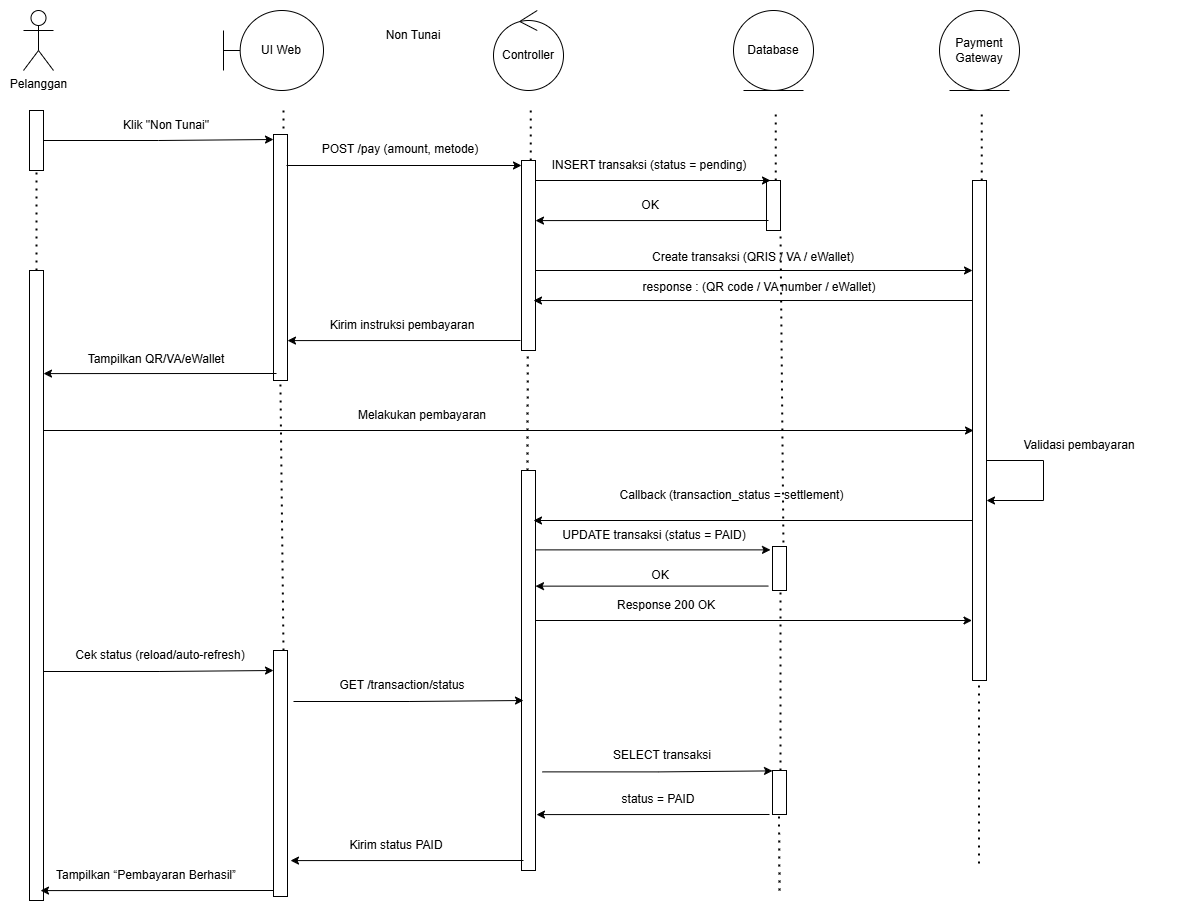

The diagram above was exported from draw.io. Its source (the exported page's mxGraphModel, read from the mxfile embedded in the PNG):
<mxGraphModel dx="2084" dy="1054" grid="1" gridSize="10" guides="1" tooltips="1" connect="1" arrows="1" fold="1" page="1" pageScale="1" pageWidth="827" pageHeight="1169" math="0" shadow="0">
  <root>
    <mxCell id="0" />
    <mxCell id="1" parent="0" />
    <mxCell id="2" edge="1" parent="1" source="17" style="endArrow=none;dashed=1;html=1;dashPattern=1 3;strokeWidth=2;rounded=0;" value="">
      <mxGeometry height="50" relative="1" width="50" as="geometry">
        <mxPoint x="112.75" y="1980" as="sourcePoint" />
        <mxPoint x="117.25" y="1490" as="targetPoint" />
      </mxGeometry>
    </mxCell>
    <mxCell id="3" edge="1" parent="1" source="18" style="endArrow=none;dashed=1;html=1;dashPattern=1 3;strokeWidth=2;rounded=0;" value="">
      <mxGeometry height="50" relative="1" width="50" as="geometry">
        <mxPoint x="602.75" y="1980" as="sourcePoint" />
        <mxPoint x="607.25" y="1490" as="targetPoint" />
      </mxGeometry>
    </mxCell>
    <mxCell id="4" edge="1" parent="1" source="19" style="endArrow=none;dashed=1;html=1;dashPattern=1 3;strokeWidth=2;rounded=0;" value="">
      <mxGeometry height="50" relative="1" width="50" as="geometry">
        <mxPoint x="847.75" y="1980" as="sourcePoint" />
        <mxPoint x="852.25" y="1490" as="targetPoint" />
      </mxGeometry>
    </mxCell>
    <mxCell id="5" edge="1" parent="1" style="endArrow=none;dashed=1;html=1;dashPattern=1 3;strokeWidth=2;rounded=0;" value="">
      <mxGeometry height="50" relative="1" width="50" as="geometry">
        <mxPoint x="360" y="1540" as="sourcePoint" />
        <mxPoint x="360" y="1490" as="targetPoint" />
      </mxGeometry>
    </mxCell>
    <mxCell id="6" edge="1" parent="1" source="22" style="endArrow=none;dashed=1;html=1;dashPattern=1 3;strokeWidth=2;rounded=0;" value="">
      <mxGeometry height="50" relative="1" width="50" as="geometry">
        <mxPoint x="357" y="1630" as="sourcePoint" />
        <mxPoint x="357" y="1570" as="targetPoint" />
      </mxGeometry>
    </mxCell>
    <mxCell id="7" edge="1" parent="1" style="endArrow=none;dashed=1;html=1;dashPattern=1 3;strokeWidth=2;rounded=0;" target="19" value="">
      <mxGeometry height="50" relative="1" width="50" as="geometry">
        <mxPoint x="860" y="1930" as="sourcePoint" />
        <mxPoint x="852.25" y="1490" as="targetPoint" />
      </mxGeometry>
    </mxCell>
    <mxCell id="8" edge="1" parent="1" source="21" style="endArrow=none;dashed=1;html=1;dashPattern=1 3;strokeWidth=2;rounded=0;" target="17" value="">
      <mxGeometry height="50" relative="1" width="50" as="geometry">
        <mxPoint x="112.75" y="1980" as="sourcePoint" />
        <mxPoint x="117.25" y="1490" as="targetPoint" />
      </mxGeometry>
    </mxCell>
    <mxCell id="9" edge="1" parent="1" style="endArrow=none;dashed=1;html=1;dashPattern=1 3;strokeWidth=2;rounded=0;" target="21" value="">
      <mxGeometry height="50" relative="1" width="50" as="geometry">
        <mxPoint x="113" y="1730" as="sourcePoint" />
        <mxPoint x="113" y="1550" as="targetPoint" />
      </mxGeometry>
    </mxCell>
    <mxCell id="10" edge="1" parent="1" style="endArrow=none;dashed=1;html=1;dashPattern=1 3;strokeWidth=2;rounded=0;" value="">
      <mxGeometry height="50" relative="1" width="50" as="geometry">
        <mxPoint x="357" y="1670" as="sourcePoint" />
        <mxPoint x="357" y="1660" as="targetPoint" />
      </mxGeometry>
    </mxCell>
    <mxCell id="11" edge="1" parent="1" style="endArrow=none;dashed=1;html=1;dashPattern=1 3;strokeWidth=2;rounded=0;" target="22" value="">
      <mxGeometry height="50" relative="1" width="50" as="geometry">
        <mxPoint x="357" y="1630" as="sourcePoint" />
        <mxPoint x="357" y="1570" as="targetPoint" />
      </mxGeometry>
    </mxCell>
    <mxCell id="12" edge="1" parent="1" style="endArrow=none;dashed=1;html=1;dashPattern=1 3;strokeWidth=2;rounded=0;" value="">
      <mxGeometry height="50" relative="1" width="50" as="geometry">
        <mxPoint x="356.5" y="1730" as="sourcePoint" />
        <mxPoint x="356.5" y="1660" as="targetPoint" />
      </mxGeometry>
    </mxCell>
    <mxCell id="13" parent="1" style="shape=umlBoundary;whiteSpace=wrap;html=1;" value="UI Web" vertex="1">
      <mxGeometry height="80" width="100" x="300" y="1390" as="geometry" />
    </mxCell>
    <mxCell id="14" parent="1" style="ellipse;shape=umlControl;whiteSpace=wrap;html=1;" value="Controller" vertex="1">
      <mxGeometry height="80" width="70" x="570" y="1390" as="geometry" />
    </mxCell>
    <mxCell id="15" parent="1" style="ellipse;shape=umlEntity;whiteSpace=wrap;html=1;" value="Database" vertex="1">
      <mxGeometry height="80" width="80" x="810" y="1390" as="geometry" />
    </mxCell>
    <mxCell id="16" parent="1" style="shape=umlActor;verticalLabelPosition=bottom;verticalAlign=top;html=1;" value="Pelanggan" vertex="1">
      <mxGeometry height="60" width="30" x="100" y="1390" as="geometry" />
    </mxCell>
    <mxCell id="17" parent="1" style="html=1;points=[[0,0,0,0,5],[0,1,0,0,-5],[1,0,0,0,5],[1,1,0,0,-5]];perimeter=orthogonalPerimeter;outlineConnect=0;targetShapes=umlLifeline;portConstraint=eastwest;newEdgeStyle={&quot;curved&quot;:0,&quot;rounded&quot;:0};" value="" vertex="1">
      <mxGeometry height="60" width="14" x="106" y="1490" as="geometry" />
    </mxCell>
    <mxCell id="18" parent="1" style="html=1;points=[[0,0,0,0,5],[0,1,0,0,-5],[1,0,0,0,5],[1,1,0,0,-5]];perimeter=orthogonalPerimeter;outlineConnect=0;targetShapes=umlLifeline;portConstraint=eastwest;newEdgeStyle={&quot;curved&quot;:0,&quot;rounded&quot;:0};" value="" vertex="1">
      <mxGeometry height="190" width="14" x="598" y="1540" as="geometry" />
    </mxCell>
    <mxCell id="19" parent="1" style="html=1;points=[[0,0,0,0,5],[0,1,0,0,-5],[1,0,0,0,5],[1,1,0,0,-5]];perimeter=orthogonalPerimeter;outlineConnect=0;targetShapes=umlLifeline;portConstraint=eastwest;newEdgeStyle={&quot;curved&quot;:0,&quot;rounded&quot;:0};" value="" vertex="1">
      <mxGeometry height="50" width="14" x="843" y="1560" as="geometry" />
    </mxCell>
    <mxCell id="20" parent="1" style="text;html=1;whiteSpace=wrap;strokeColor=none;fillColor=none;align=center;verticalAlign=middle;rounded=0;" value="Non Tunai" vertex="1">
      <mxGeometry height="30" width="60" x="460" y="1400" as="geometry" />
    </mxCell>
    <mxCell id="21" parent="1" style="html=1;points=[[0,0,0,0,5],[0,1,0,0,-5],[1,0,0,0,5],[1,1,0,0,-5]];perimeter=orthogonalPerimeter;outlineConnect=0;targetShapes=umlLifeline;portConstraint=eastwest;newEdgeStyle={&quot;curved&quot;:0,&quot;rounded&quot;:0};" value="" vertex="1">
      <mxGeometry height="630" width="14" x="106" y="1650" as="geometry" />
    </mxCell>
    <mxCell id="22" parent="1" style="html=1;points=[[0,0,0,0,5],[0,1,0,0,-5],[1,0,0,0,5],[1,1,0,0,-5]];perimeter=orthogonalPerimeter;outlineConnect=0;targetShapes=umlLifeline;portConstraint=eastwest;newEdgeStyle={&quot;curved&quot;:0,&quot;rounded&quot;:0};" value="" vertex="1">
      <mxGeometry height="246" width="14" x="350" y="1514" as="geometry" />
    </mxCell>
    <mxCell id="23" edge="1" parent="1" source="17" style="edgeStyle=orthogonalEdgeStyle;rounded=0;orthogonalLoop=1;jettySize=auto;html=1;curved=0;entryX=0;entryY=0;entryDx=0;entryDy=5;entryPerimeter=0;" target="22">
      <mxGeometry relative="1" as="geometry" />
    </mxCell>
    <mxCell id="24" edge="1" parent="1" style="endArrow=classic;html=1;rounded=0;" target="18" value="">
      <mxGeometry height="50" relative="1" width="50" as="geometry">
        <mxPoint x="363" y="1545" as="sourcePoint" />
        <mxPoint x="590" y="1540" as="targetPoint" />
      </mxGeometry>
    </mxCell>
    <mxCell id="25" edge="1" parent="1" style="endArrow=classic;html=1;rounded=0;" value="">
      <mxGeometry height="50" relative="1" width="50" as="geometry">
        <mxPoint x="612" y="1560" as="sourcePoint" />
        <mxPoint x="847" y="1560" as="targetPoint" />
      </mxGeometry>
    </mxCell>
    <mxCell id="26" edge="1" parent="1" source="29" style="endArrow=none;dashed=1;html=1;dashPattern=1 3;strokeWidth=2;rounded=0;" value="">
      <mxGeometry height="50" relative="1" width="50" as="geometry">
        <mxPoint x="1053.75" y="1980" as="sourcePoint" />
        <mxPoint x="1058.25" y="1490" as="targetPoint" />
      </mxGeometry>
    </mxCell>
    <mxCell id="27" edge="1" parent="1" style="endArrow=none;dashed=1;html=1;dashPattern=1 3;strokeWidth=2;rounded=0;" target="29" value="">
      <mxGeometry height="50" relative="1" width="50" as="geometry">
        <mxPoint x="1056" y="1710" as="sourcePoint" />
        <mxPoint x="1058.25" y="1490" as="targetPoint" />
      </mxGeometry>
    </mxCell>
    <mxCell id="28" parent="1" style="ellipse;shape=umlEntity;whiteSpace=wrap;html=1;" value="Payment Gateway" vertex="1">
      <mxGeometry height="80" width="80" x="1016" y="1390" as="geometry" />
    </mxCell>
    <mxCell id="29" parent="1" style="html=1;points=[[0,0,0,0,5],[0,1,0,0,-5],[1,0,0,0,5],[1,1,0,0,-5]];perimeter=orthogonalPerimeter;outlineConnect=0;targetShapes=umlLifeline;portConstraint=eastwest;newEdgeStyle={&quot;curved&quot;:0,&quot;rounded&quot;:0};" value="" vertex="1">
      <mxGeometry height="500" width="14" x="1049" y="1560" as="geometry" />
    </mxCell>
    <mxCell id="30" edge="1" parent="1" style="endArrow=classic;html=1;rounded=0;entryX=0.857;entryY=0.211;entryDx=0;entryDy=0;entryPerimeter=0;" value="">
      <mxGeometry height="50" relative="1" width="50" as="geometry">
        <mxPoint x="845" y="1600" as="sourcePoint" />
        <mxPoint x="611.9979999999998" y="1600.0900000000001" as="targetPoint" />
      </mxGeometry>
    </mxCell>
    <mxCell id="31" edge="1" parent="1" style="endArrow=classic;html=1;rounded=0;" target="29" value="">
      <mxGeometry height="50" relative="1" width="50" as="geometry">
        <mxPoint x="612" y="1650" as="sourcePoint" />
        <mxPoint x="847" y="1650" as="targetPoint" />
      </mxGeometry>
    </mxCell>
    <mxCell id="32" edge="1" parent="1" style="endArrow=classic;html=1;rounded=0;entryX=0.857;entryY=0.737;entryDx=0;entryDy=0;entryPerimeter=0;" target="18" value="">
      <mxGeometry height="50" relative="1" width="50" as="geometry">
        <mxPoint x="1049" y="1680" as="sourcePoint" />
        <mxPoint x="815.9979999999998" y="1680.0900000000001" as="targetPoint" />
      </mxGeometry>
    </mxCell>
    <mxCell id="33" edge="1" parent="1" style="endArrow=classic;html=1;rounded=0;entryX=0.857;entryY=0.211;entryDx=0;entryDy=0;entryPerimeter=0;" value="">
      <mxGeometry height="50" relative="1" width="50" as="geometry">
        <mxPoint x="597" y="1720" as="sourcePoint" />
        <mxPoint x="363.9979999999998" y="1720.0900000000001" as="targetPoint" />
      </mxGeometry>
    </mxCell>
    <mxCell id="34" edge="1" parent="1" style="endArrow=classic;html=1;rounded=0;entryX=0.857;entryY=0.211;entryDx=0;entryDy=0;entryPerimeter=0;" value="">
      <mxGeometry height="50" relative="1" width="50" as="geometry">
        <mxPoint x="353" y="1753" as="sourcePoint" />
        <mxPoint x="119.99799999999982" y="1753.0900000000001" as="targetPoint" />
      </mxGeometry>
    </mxCell>
    <mxCell id="35" edge="1" parent="1" style="endArrow=classic;html=1;rounded=0;" value="">
      <mxGeometry height="50" relative="1" width="50" as="geometry">
        <mxPoint x="120" y="1810" as="sourcePoint" />
        <mxPoint x="1050" y="1810" as="targetPoint" />
      </mxGeometry>
    </mxCell>
    <mxCell id="36" edge="1" parent="1" style="endArrow=none;dashed=1;html=1;dashPattern=1 3;strokeWidth=2;rounded=0;" value="">
      <mxGeometry height="50" relative="1" width="50" as="geometry">
        <mxPoint x="604" y="1850" as="sourcePoint" />
        <mxPoint x="604.23" y="1730" as="targetPoint" />
      </mxGeometry>
    </mxCell>
    <mxCell id="37" parent="1" style="html=1;points=[[0,0,0,0,5],[0,1,0,0,-5],[1,0,0,0,5],[1,1,0,0,-5]];perimeter=orthogonalPerimeter;outlineConnect=0;targetShapes=umlLifeline;portConstraint=eastwest;newEdgeStyle={&quot;curved&quot;:0,&quot;rounded&quot;:0};" value="" vertex="1">
      <mxGeometry height="400" width="14" x="598" y="1850" as="geometry" />
    </mxCell>
    <mxCell id="38" edge="1" parent="1" style="endArrow=classic;html=1;rounded=0;" target="29" value="">
      <mxGeometry height="50" relative="1" width="50" as="geometry">
        <Array as="points">
          <mxPoint x="1120" y="1840" />
          <mxPoint x="1120" y="1880" />
        </Array>
        <mxPoint x="1063" y="1840" as="sourcePoint" />
        <mxPoint x="1160" y="1840" as="targetPoint" />
      </mxGeometry>
    </mxCell>
    <mxCell id="39" edge="1" parent="1" style="endArrow=classic;html=1;rounded=0;entryX=0.857;entryY=0.737;entryDx=0;entryDy=0;entryPerimeter=0;" value="">
      <mxGeometry height="50" relative="1" width="50" as="geometry">
        <mxPoint x="1049" y="1900" as="sourcePoint" />
        <mxPoint x="610" y="1900" as="targetPoint" />
      </mxGeometry>
    </mxCell>
    <mxCell id="40" parent="1" style="html=1;points=[[0,0,0,0,5],[0,1,0,0,-5],[1,0,0,0,5],[1,1,0,0,-5]];perimeter=orthogonalPerimeter;outlineConnect=0;targetShapes=umlLifeline;portConstraint=eastwest;newEdgeStyle={&quot;curved&quot;:0,&quot;rounded&quot;:0};" value="" vertex="1">
      <mxGeometry height="44" width="14" x="849" y="1926" as="geometry" />
    </mxCell>
    <mxCell id="41" edge="1" parent="1" style="endArrow=classic;html=1;rounded=0;" value="">
      <mxGeometry height="50" relative="1" width="50" as="geometry">
        <mxPoint x="612" y="1929.38" as="sourcePoint" />
        <mxPoint x="847" y="1929.38" as="targetPoint" />
      </mxGeometry>
    </mxCell>
    <mxCell id="42" edge="1" parent="1" style="endArrow=classic;html=1;rounded=0;entryX=0.857;entryY=0.211;entryDx=0;entryDy=0;entryPerimeter=0;" value="">
      <mxGeometry height="50" relative="1" width="50" as="geometry">
        <mxPoint x="845" y="1965.55" as="sourcePoint" />
        <mxPoint x="611.9979999999998" y="1965.64" as="targetPoint" />
      </mxGeometry>
    </mxCell>
    <mxCell id="43" edge="1" parent="1" style="endArrow=classic;html=1;rounded=0;" value="">
      <mxGeometry height="50" relative="1" width="50" as="geometry">
        <mxPoint x="611.5" y="2000" as="sourcePoint" />
        <mxPoint x="1048.5" y="2000" as="targetPoint" />
      </mxGeometry>
    </mxCell>
    <mxCell id="44" parent="1" style="html=1;points=[[0,0,0,0,5],[0,1,0,0,-5],[1,0,0,0,5],[1,1,0,0,-5]];perimeter=orthogonalPerimeter;outlineConnect=0;targetShapes=umlLifeline;portConstraint=eastwest;newEdgeStyle={&quot;curved&quot;:0,&quot;rounded&quot;:0};" value="" vertex="1">
      <mxGeometry height="246" width="14" x="350" y="2030" as="geometry" />
    </mxCell>
    <mxCell id="45" edge="1" parent="1" style="endArrow=none;dashed=1;html=1;dashPattern=1 3;strokeWidth=2;rounded=0;" value="">
      <mxGeometry height="50" relative="1" width="50" as="geometry">
        <mxPoint x="360" y="2030" as="sourcePoint" />
        <mxPoint x="356.89000000000004" y="1760" as="targetPoint" />
      </mxGeometry>
    </mxCell>
    <mxCell id="46" edge="1" parent="1" style="edgeStyle=orthogonalEdgeStyle;rounded=0;orthogonalLoop=1;jettySize=auto;html=1;curved=0;entryX=0;entryY=0;entryDx=0;entryDy=5;entryPerimeter=0;">
      <mxGeometry relative="1" as="geometry">
        <mxPoint x="120" y="2051" as="sourcePoint" />
        <mxPoint x="350" y="2050" as="targetPoint" />
      </mxGeometry>
    </mxCell>
    <mxCell id="47" edge="1" parent="1" style="edgeStyle=orthogonalEdgeStyle;rounded=0;orthogonalLoop=1;jettySize=auto;html=1;curved=0;entryX=0;entryY=0;entryDx=0;entryDy=5;entryPerimeter=0;">
      <mxGeometry relative="1" as="geometry">
        <mxPoint x="370" y="2081" as="sourcePoint" />
        <mxPoint x="600" y="2080" as="targetPoint" />
      </mxGeometry>
    </mxCell>
    <mxCell id="48" parent="1" style="html=1;points=[[0,0,0,0,5],[0,1,0,0,-5],[1,0,0,0,5],[1,1,0,0,-5]];perimeter=orthogonalPerimeter;outlineConnect=0;targetShapes=umlLifeline;portConstraint=eastwest;newEdgeStyle={&quot;curved&quot;:0,&quot;rounded&quot;:0};" value="" vertex="1">
      <mxGeometry height="44" width="14" x="849" y="2150" as="geometry" />
    </mxCell>
    <mxCell id="49" edge="1" parent="1" style="edgeStyle=orthogonalEdgeStyle;rounded=0;orthogonalLoop=1;jettySize=auto;html=1;curved=0;entryX=0;entryY=0;entryDx=0;entryDy=5;entryPerimeter=0;">
      <mxGeometry relative="1" as="geometry">
        <mxPoint x="619" y="2151.38" as="sourcePoint" />
        <mxPoint x="849" y="2150.38" as="targetPoint" />
      </mxGeometry>
    </mxCell>
    <mxCell id="50" edge="1" parent="1" style="endArrow=classic;html=1;rounded=0;entryX=0.857;entryY=0.211;entryDx=0;entryDy=0;entryPerimeter=0;" value="">
      <mxGeometry height="50" relative="1" width="50" as="geometry">
        <mxPoint x="846" y="2194" as="sourcePoint" />
        <mxPoint x="612.9979999999998" y="2194.09" as="targetPoint" />
      </mxGeometry>
    </mxCell>
    <mxCell id="51" edge="1" parent="1" style="endArrow=classic;html=1;rounded=0;entryX=0.857;entryY=0.211;entryDx=0;entryDy=0;entryPerimeter=0;" value="">
      <mxGeometry height="50" relative="1" width="50" as="geometry">
        <mxPoint x="600" y="2240" as="sourcePoint" />
        <mxPoint x="366.9979999999998" y="2240.09" as="targetPoint" />
      </mxGeometry>
    </mxCell>
    <mxCell id="52" edge="1" parent="1" style="endArrow=classic;html=1;rounded=0;entryX=0.857;entryY=0.211;entryDx=0;entryDy=0;entryPerimeter=0;" value="">
      <mxGeometry height="50" relative="1" width="50" as="geometry">
        <mxPoint x="350" y="2270" as="sourcePoint" />
        <mxPoint x="116.99799999999982" y="2270.09" as="targetPoint" />
      </mxGeometry>
    </mxCell>
    <mxCell id="53" edge="1" parent="1" source="48" style="endArrow=none;dashed=1;html=1;dashPattern=1 3;strokeWidth=2;rounded=0;" value="">
      <mxGeometry height="50" relative="1" width="50" as="geometry">
        <mxPoint x="857" y="2106" as="sourcePoint" />
        <mxPoint x="857" y="1970" as="targetPoint" />
      </mxGeometry>
    </mxCell>
    <mxCell id="54" parent="1" style="text;html=1;whiteSpace=wrap;strokeColor=none;fillColor=none;align=center;verticalAlign=middle;rounded=0;" value="Klik &quot;Non Tunai&quot;" vertex="1">
      <mxGeometry height="30" width="186" x="150" y="1490" as="geometry" />
    </mxCell>
    <mxCell id="55" parent="1" style="text;html=1;whiteSpace=wrap;strokeColor=none;fillColor=none;align=center;verticalAlign=middle;rounded=0;" value="POST /pay (amount, metode)" vertex="1">
      <mxGeometry height="30" width="186" x="384" y="1514" as="geometry" />
    </mxCell>
    <mxCell id="56" parent="1" style="text;html=1;whiteSpace=wrap;strokeColor=none;fillColor=none;align=center;verticalAlign=middle;rounded=0;" value="INSERT transaksi (status = pending)" vertex="1">
      <mxGeometry height="30" width="202" x="625" y="1530" as="geometry" />
    </mxCell>
    <mxCell id="57" parent="1" style="text;html=1;whiteSpace=wrap;strokeColor=none;fillColor=none;align=center;verticalAlign=middle;rounded=0;" value="Create transaksi (QRIS / VA / eWallet)" vertex="1">
      <mxGeometry height="30" width="284" x="688" y="1622" as="geometry" />
    </mxCell>
    <mxCell id="58" parent="1" style="text;html=1;whiteSpace=wrap;strokeColor=none;fillColor=none;align=center;verticalAlign=middle;rounded=0;" value="OK" vertex="1">
      <mxGeometry height="30" width="202" x="626" y="1570" as="geometry" />
    </mxCell>
    <mxCell id="59" parent="1" style="text;html=1;whiteSpace=wrap;strokeColor=none;fillColor=none;align=center;verticalAlign=middle;rounded=0;" value="response : (QR code / VA number / eWallet)" vertex="1">
      <mxGeometry height="30" width="284" x="694" y="1652" as="geometry" />
    </mxCell>
    <mxCell id="60" parent="1" style="text;html=1;whiteSpace=wrap;strokeColor=none;fillColor=none;align=center;verticalAlign=middle;rounded=0;" value="Kirim instruksi pembayaran" vertex="1">
      <mxGeometry height="30" width="186" x="386" y="1690" as="geometry" />
    </mxCell>
    <mxCell id="61" parent="1" style="text;html=1;whiteSpace=wrap;strokeColor=none;fillColor=none;align=center;verticalAlign=middle;rounded=0;" value="Tampilkan QR/VA/eWallet" vertex="1">
      <mxGeometry height="30" width="186" x="140" y="1724" as="geometry" />
    </mxCell>
    <mxCell id="62" parent="1" style="text;html=1;whiteSpace=wrap;strokeColor=none;fillColor=none;align=center;verticalAlign=middle;rounded=0;" value="Melakukan pembayaran" vertex="1">
      <mxGeometry height="30" width="186" x="406" y="1780" as="geometry" />
    </mxCell>
    <mxCell id="63" parent="1" style="text;html=1;whiteSpace=wrap;strokeColor=none;fillColor=none;align=center;verticalAlign=middle;rounded=0;" value="Validasi pembayaran" vertex="1">
      <mxGeometry height="30" width="186" x="1063" y="1810" as="geometry" />
    </mxCell>
    <mxCell id="64" parent="1" style="text;html=1;whiteSpace=wrap;strokeColor=none;fillColor=none;align=center;verticalAlign=middle;rounded=0;" value="Callback (transaction_status = settlement)" vertex="1">
      <mxGeometry height="30" width="297" x="660" y="1860" as="geometry" />
    </mxCell>
    <mxCell id="65" parent="1" style="text;html=1;whiteSpace=wrap;strokeColor=none;fillColor=none;align=center;verticalAlign=middle;rounded=0;" value="UPDATE transaksi (status = PAID)" vertex="1">
      <mxGeometry height="30" width="212" x="625" y="1900" as="geometry" />
    </mxCell>
    <mxCell id="66" parent="1" style="text;html=1;whiteSpace=wrap;strokeColor=none;fillColor=none;align=center;verticalAlign=middle;rounded=0;" value="OK" vertex="1">
      <mxGeometry height="30" width="212" x="631" y="1940" as="geometry" />
    </mxCell>
    <mxCell id="67" parent="1" style="text;html=1;whiteSpace=wrap;strokeColor=none;fillColor=none;align=center;verticalAlign=middle;rounded=0;" value="Response 200 OK" vertex="1">
      <mxGeometry height="30" width="212" x="637" y="1970" as="geometry" />
    </mxCell>
    <mxCell id="68" edge="1" parent="1" style="endArrow=none;dashed=1;html=1;dashPattern=1 3;strokeWidth=2;rounded=0;" value="">
      <mxGeometry height="50" relative="1" width="50" as="geometry">
        <mxPoint x="1055.5" y="2243" as="sourcePoint" />
        <mxPoint x="1055.5" y="2063" as="targetPoint" />
      </mxGeometry>
    </mxCell>
    <mxCell id="69" edge="1" parent="1" style="endArrow=none;dashed=1;html=1;dashPattern=1 3;strokeWidth=2;rounded=0;" value="">
      <mxGeometry height="50" relative="1" width="50" as="geometry">
        <mxPoint x="856" y="2270" as="sourcePoint" />
        <mxPoint x="855.5" y="2194" as="targetPoint" />
      </mxGeometry>
    </mxCell>
    <mxCell id="70" parent="1" style="text;html=1;whiteSpace=wrap;strokeColor=none;fillColor=none;align=center;verticalAlign=middle;rounded=0;" value="Cek status (reload/auto-refresh)" vertex="1">
      <mxGeometry height="30" width="186" x="144" y="2020" as="geometry" />
    </mxCell>
    <mxCell id="71" parent="1" style="text;html=1;whiteSpace=wrap;strokeColor=none;fillColor=none;align=center;verticalAlign=middle;rounded=0;" value="GET /transaction/status" vertex="1">
      <mxGeometry height="30" width="186" x="386" y="2050" as="geometry" />
    </mxCell>
    <mxCell id="72" parent="1" style="text;html=1;whiteSpace=wrap;strokeColor=none;fillColor=none;align=center;verticalAlign=middle;rounded=0;" value="SELECT transaksi" vertex="1">
      <mxGeometry height="30" width="186" x="646" y="2120" as="geometry" />
    </mxCell>
    <mxCell id="73" parent="1" style="text;html=1;whiteSpace=wrap;strokeColor=none;fillColor=none;align=center;verticalAlign=middle;rounded=0;" value="status = PAID" vertex="1">
      <mxGeometry height="30" width="186" x="642" y="2164" as="geometry" />
    </mxCell>
    <mxCell id="74" parent="1" style="text;html=1;whiteSpace=wrap;strokeColor=none;fillColor=none;align=center;verticalAlign=middle;rounded=0;" value="Kirim status PAID" vertex="1">
      <mxGeometry height="30" width="186" x="380" y="2210" as="geometry" />
    </mxCell>
    <mxCell id="75" parent="1" style="text;html=1;whiteSpace=wrap;strokeColor=none;fillColor=none;align=center;verticalAlign=middle;rounded=0;" value="Tampilkan “Pembayaran Berhasil”" vertex="1">
      <mxGeometry height="30" width="186" x="130" y="2240" as="geometry" />
    </mxCell>
  </root>
</mxGraphModel>